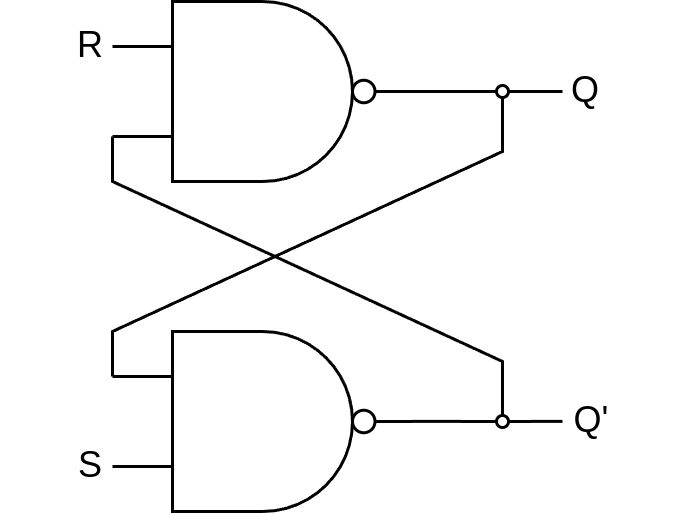

The diagram above was exported from draw.io. Its source (the exported page's mxGraphModel, read from the mxfile embedded in the PNG):
<mxGraphModel dx="681" dy="489" grid="0" gridSize="10" guides="1" tooltips="1" connect="1" arrows="1" fold="1" page="1" pageScale="1" pageWidth="850" pageHeight="1100" math="0" shadow="0">
  <root>
    <mxCell id="0" />
    <mxCell id="1" parent="0" />
    <mxCell id="2" value="" style="verticalLabelPosition=bottom;shadow=0;dashed=0;align=center;html=1;verticalAlign=top;shape=mxgraph.electrical.logic_gates.logic_gate;operation=and;negating=1;negSize=0.15;" vertex="1" parent="1">
      <mxGeometry x="370" y="710" width="100" height="60" as="geometry" />
    </mxCell>
    <mxCell id="3" value="" style="verticalLabelPosition=bottom;shadow=0;dashed=0;align=center;html=1;verticalAlign=top;shape=mxgraph.electrical.logic_gates.logic_gate;operation=and;negating=1;negSize=0.15;" vertex="1" parent="1">
      <mxGeometry x="370" y="600" width="100" height="60" as="geometry" />
    </mxCell>
    <mxCell id="4" value="" style="endArrow=none;html=1;entryX=1;entryY=0.5;entryDx=0;entryDy=0;entryPerimeter=0;" edge="1" parent="1" source="8" target="3">
      <mxGeometry width="50" height="50" relative="1" as="geometry">
        <mxPoint x="520" y="630" as="sourcePoint" />
        <mxPoint x="470" y="700" as="targetPoint" />
      </mxGeometry>
    </mxCell>
    <mxCell id="5" value="" style="endArrow=none;html=1;entryX=1;entryY=0.5;entryDx=0;entryDy=0;entryPerimeter=0;" edge="1" parent="1" source="12">
      <mxGeometry width="50" height="50" relative="1" as="geometry">
        <mxPoint x="520" y="739.95" as="sourcePoint" />
        <mxPoint x="470" y="739.95" as="targetPoint" />
      </mxGeometry>
    </mxCell>
    <mxCell id="6" value="" style="endArrow=none;html=1;exitX=0;exitY=0.25;exitDx=0;exitDy=0;exitPerimeter=0;rounded=0;curved=0;" edge="1" parent="1" source="2">
      <mxGeometry width="50" height="50" relative="1" as="geometry">
        <mxPoint x="530" y="640" as="sourcePoint" />
        <mxPoint x="500" y="630" as="targetPoint" />
        <Array as="points">
          <mxPoint x="370" y="710" />
          <mxPoint x="500" y="650" />
        </Array>
      </mxGeometry>
    </mxCell>
    <mxCell id="7" value="" style="endArrow=none;html=1;exitX=0;exitY=0.75;exitDx=0;exitDy=0;exitPerimeter=0;rounded=0;curved=0;" edge="1" parent="1" source="3">
      <mxGeometry width="50" height="50" relative="1" as="geometry">
        <mxPoint x="380" y="735" as="sourcePoint" />
        <mxPoint x="500" y="740" as="targetPoint" />
        <Array as="points">
          <mxPoint x="370" y="660" />
          <mxPoint x="500" y="720" />
        </Array>
      </mxGeometry>
    </mxCell>
    <mxCell id="9" value="" style="endArrow=none;html=1;entryX=1;entryY=0.5;entryDx=0;entryDy=0;entryPerimeter=0;" edge="1" parent="1" target="8">
      <mxGeometry width="50" height="50" relative="1" as="geometry">
        <mxPoint x="520" y="630" as="sourcePoint" />
        <mxPoint x="470" y="630" as="targetPoint" />
      </mxGeometry>
    </mxCell>
    <mxCell id="8" value="" style="ellipse;whiteSpace=wrap;html=1;aspect=fixed;fillStyle=solid;" vertex="1" parent="1">
      <mxGeometry x="498" y="628" width="4" height="4" as="geometry" />
    </mxCell>
    <mxCell id="14" value="" style="endArrow=none;html=1;entryX=1;entryY=0.5;entryDx=0;entryDy=0;entryPerimeter=0;" edge="1" parent="1" target="12">
      <mxGeometry width="50" height="50" relative="1" as="geometry">
        <mxPoint x="520" y="739.95" as="sourcePoint" />
        <mxPoint x="470" y="739.95" as="targetPoint" />
      </mxGeometry>
    </mxCell>
    <mxCell id="12" value="" style="ellipse;whiteSpace=wrap;html=1;aspect=fixed;fillStyle=solid;" vertex="1" parent="1">
      <mxGeometry x="498" y="738" width="4" height="4" as="geometry" />
    </mxCell>
    <mxCell id="15" value="R" style="text;html=1;align=center;verticalAlign=middle;whiteSpace=wrap;rounded=0;" vertex="1" parent="1">
      <mxGeometry x="333" y="600" width="60" height="30" as="geometry" />
    </mxCell>
    <mxCell id="16" value="S" style="text;html=1;align=center;verticalAlign=middle;whiteSpace=wrap;rounded=0;" vertex="1" parent="1">
      <mxGeometry x="333" y="740" width="60" height="30" as="geometry" />
    </mxCell>
    <mxCell id="17" value="Q" style="text;html=1;align=center;verticalAlign=middle;whiteSpace=wrap;rounded=0;" vertex="1" parent="1">
      <mxGeometry x="498" y="615" width="60" height="30" as="geometry" />
    </mxCell>
    <mxCell id="18" value="Q'" style="text;html=1;align=center;verticalAlign=middle;whiteSpace=wrap;rounded=0;" vertex="1" parent="1">
      <mxGeometry x="500" y="725" width="60" height="30" as="geometry" />
    </mxCell>
  </root>
</mxGraphModel>